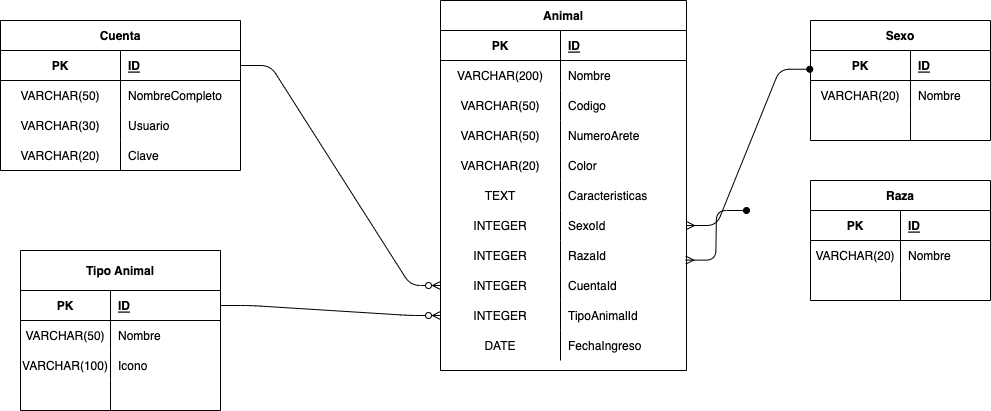

The diagram above was exported from draw.io. Its source (the exported page's mxGraphModel, read from the mxfile embedded in the PNG):
<mxGraphModel dx="749" dy="546" grid="1" gridSize="10" guides="1" tooltips="1" connect="1" arrows="1" fold="1" page="1" pageScale="1" pageWidth="827" pageHeight="1169" math="0" shadow="0">
  <root>
    <mxCell id="0" />
    <mxCell id="1" parent="0" />
    <mxCell id="7" value="Cuenta" style="shape=table;startSize=30;container=1;collapsible=1;childLayout=tableLayout;fixedRows=1;rowLines=0;fontStyle=1;align=center;resizeLast=1;" parent="1" vertex="1">
      <mxGeometry x="30" y="60" width="240" height="150" as="geometry" />
    </mxCell>
    <mxCell id="8" value="" style="shape=tableRow;horizontal=0;startSize=0;swimlaneHead=0;swimlaneBody=0;fillColor=none;collapsible=0;dropTarget=0;points=[[0,0.5],[1,0.5]];portConstraint=eastwest;top=0;left=0;right=0;bottom=1;" parent="7" vertex="1">
      <mxGeometry y="30" width="240" height="30" as="geometry" />
    </mxCell>
    <mxCell id="9" value="PK" style="shape=partialRectangle;connectable=0;fillColor=none;top=0;left=0;bottom=0;right=0;fontStyle=1;overflow=hidden;" parent="8" vertex="1">
      <mxGeometry width="120" height="30" as="geometry">
        <mxRectangle width="120" height="30" as="alternateBounds" />
      </mxGeometry>
    </mxCell>
    <mxCell id="10" value="ID" style="shape=partialRectangle;connectable=0;fillColor=none;top=0;left=0;bottom=0;right=0;align=left;spacingLeft=6;fontStyle=5;overflow=hidden;" parent="8" vertex="1">
      <mxGeometry x="120" width="120" height="30" as="geometry">
        <mxRectangle width="120" height="30" as="alternateBounds" />
      </mxGeometry>
    </mxCell>
    <mxCell id="11" value="" style="shape=tableRow;horizontal=0;startSize=0;swimlaneHead=0;swimlaneBody=0;fillColor=none;collapsible=0;dropTarget=0;points=[[0,0.5],[1,0.5]];portConstraint=eastwest;top=0;left=0;right=0;bottom=0;" parent="7" vertex="1">
      <mxGeometry y="60" width="240" height="30" as="geometry" />
    </mxCell>
    <mxCell id="12" value="VARCHAR(50)" style="shape=partialRectangle;connectable=0;fillColor=none;top=0;left=0;bottom=0;right=0;editable=1;overflow=hidden;" parent="11" vertex="1">
      <mxGeometry width="120" height="30" as="geometry">
        <mxRectangle width="120" height="30" as="alternateBounds" />
      </mxGeometry>
    </mxCell>
    <mxCell id="13" value="NombreCompleto" style="shape=partialRectangle;connectable=0;fillColor=none;top=0;left=0;bottom=0;right=0;align=left;spacingLeft=6;overflow=hidden;" parent="11" vertex="1">
      <mxGeometry x="120" width="120" height="30" as="geometry">
        <mxRectangle width="120" height="30" as="alternateBounds" />
      </mxGeometry>
    </mxCell>
    <mxCell id="14" value="" style="shape=tableRow;horizontal=0;startSize=0;swimlaneHead=0;swimlaneBody=0;fillColor=none;collapsible=0;dropTarget=0;points=[[0,0.5],[1,0.5]];portConstraint=eastwest;top=0;left=0;right=0;bottom=0;" parent="7" vertex="1">
      <mxGeometry y="90" width="240" height="30" as="geometry" />
    </mxCell>
    <mxCell id="15" value="VARCHAR(30)" style="shape=partialRectangle;connectable=0;fillColor=none;top=0;left=0;bottom=0;right=0;editable=1;overflow=hidden;" parent="14" vertex="1">
      <mxGeometry width="120" height="30" as="geometry">
        <mxRectangle width="120" height="30" as="alternateBounds" />
      </mxGeometry>
    </mxCell>
    <mxCell id="16" value="Usuario" style="shape=partialRectangle;connectable=0;fillColor=none;top=0;left=0;bottom=0;right=0;align=left;spacingLeft=6;overflow=hidden;" parent="14" vertex="1">
      <mxGeometry x="120" width="120" height="30" as="geometry">
        <mxRectangle width="120" height="30" as="alternateBounds" />
      </mxGeometry>
    </mxCell>
    <mxCell id="17" value="" style="shape=tableRow;horizontal=0;startSize=0;swimlaneHead=0;swimlaneBody=0;fillColor=none;collapsible=0;dropTarget=0;points=[[0,0.5],[1,0.5]];portConstraint=eastwest;top=0;left=0;right=0;bottom=0;" parent="7" vertex="1">
      <mxGeometry y="120" width="240" height="30" as="geometry" />
    </mxCell>
    <mxCell id="18" value="VARCHAR(20)" style="shape=partialRectangle;connectable=0;fillColor=none;top=0;left=0;bottom=0;right=0;editable=1;overflow=hidden;" parent="17" vertex="1">
      <mxGeometry width="120" height="30" as="geometry">
        <mxRectangle width="120" height="30" as="alternateBounds" />
      </mxGeometry>
    </mxCell>
    <mxCell id="19" value="Clave" style="shape=partialRectangle;connectable=0;fillColor=none;top=0;left=0;bottom=0;right=0;align=left;spacingLeft=6;overflow=hidden;" parent="17" vertex="1">
      <mxGeometry x="120" width="120" height="30" as="geometry">
        <mxRectangle width="120" height="30" as="alternateBounds" />
      </mxGeometry>
    </mxCell>
    <mxCell id="20" value="Tipo Animal" style="shape=table;startSize=40;container=1;collapsible=1;childLayout=tableLayout;fixedRows=1;rowLines=0;fontStyle=1;align=center;resizeLast=1;" parent="1" vertex="1">
      <mxGeometry x="50" y="290" width="200" height="160" as="geometry" />
    </mxCell>
    <mxCell id="21" value="" style="shape=tableRow;horizontal=0;startSize=0;swimlaneHead=0;swimlaneBody=0;fillColor=none;collapsible=0;dropTarget=0;points=[[0,0.5],[1,0.5]];portConstraint=eastwest;top=0;left=0;right=0;bottom=1;" parent="20" vertex="1">
      <mxGeometry y="40" width="200" height="30" as="geometry" />
    </mxCell>
    <mxCell id="22" value="PK" style="shape=partialRectangle;connectable=0;fillColor=none;top=0;left=0;bottom=0;right=0;fontStyle=1;overflow=hidden;" parent="21" vertex="1">
      <mxGeometry width="90" height="30" as="geometry">
        <mxRectangle width="90" height="30" as="alternateBounds" />
      </mxGeometry>
    </mxCell>
    <mxCell id="23" value="ID" style="shape=partialRectangle;connectable=0;fillColor=none;top=0;left=0;bottom=0;right=0;align=left;spacingLeft=6;fontStyle=5;overflow=hidden;" parent="21" vertex="1">
      <mxGeometry x="90" width="110" height="30" as="geometry">
        <mxRectangle width="110" height="30" as="alternateBounds" />
      </mxGeometry>
    </mxCell>
    <mxCell id="24" value="" style="shape=tableRow;horizontal=0;startSize=0;swimlaneHead=0;swimlaneBody=0;fillColor=none;collapsible=0;dropTarget=0;points=[[0,0.5],[1,0.5]];portConstraint=eastwest;top=0;left=0;right=0;bottom=0;" parent="20" vertex="1">
      <mxGeometry y="70" width="200" height="30" as="geometry" />
    </mxCell>
    <mxCell id="25" value="VARCHAR(50)" style="shape=partialRectangle;connectable=0;fillColor=none;top=0;left=0;bottom=0;right=0;editable=1;overflow=hidden;" parent="24" vertex="1">
      <mxGeometry width="90" height="30" as="geometry">
        <mxRectangle width="90" height="30" as="alternateBounds" />
      </mxGeometry>
    </mxCell>
    <mxCell id="26" value="Nombre" style="shape=partialRectangle;connectable=0;fillColor=none;top=0;left=0;bottom=0;right=0;align=left;spacingLeft=6;overflow=hidden;" parent="24" vertex="1">
      <mxGeometry x="90" width="110" height="30" as="geometry">
        <mxRectangle width="110" height="30" as="alternateBounds" />
      </mxGeometry>
    </mxCell>
    <mxCell id="27" value="" style="shape=tableRow;horizontal=0;startSize=0;swimlaneHead=0;swimlaneBody=0;fillColor=none;collapsible=0;dropTarget=0;points=[[0,0.5],[1,0.5]];portConstraint=eastwest;top=0;left=0;right=0;bottom=0;" parent="20" vertex="1">
      <mxGeometry y="100" width="200" height="30" as="geometry" />
    </mxCell>
    <mxCell id="28" value="VARCHAR(100)" style="shape=partialRectangle;connectable=0;fillColor=none;top=0;left=0;bottom=0;right=0;editable=1;overflow=hidden;" parent="27" vertex="1">
      <mxGeometry width="90" height="30" as="geometry">
        <mxRectangle width="90" height="30" as="alternateBounds" />
      </mxGeometry>
    </mxCell>
    <mxCell id="29" value="Icono" style="shape=partialRectangle;connectable=0;fillColor=none;top=0;left=0;bottom=0;right=0;align=left;spacingLeft=6;overflow=hidden;" parent="27" vertex="1">
      <mxGeometry x="90" width="110" height="30" as="geometry">
        <mxRectangle width="110" height="30" as="alternateBounds" />
      </mxGeometry>
    </mxCell>
    <mxCell id="30" value="" style="shape=tableRow;horizontal=0;startSize=0;swimlaneHead=0;swimlaneBody=0;fillColor=none;collapsible=0;dropTarget=0;points=[[0,0.5],[1,0.5]];portConstraint=eastwest;top=0;left=0;right=0;bottom=0;" parent="20" vertex="1">
      <mxGeometry y="130" width="200" height="30" as="geometry" />
    </mxCell>
    <mxCell id="31" value="" style="shape=partialRectangle;connectable=0;fillColor=none;top=0;left=0;bottom=0;right=0;editable=1;overflow=hidden;" parent="30" vertex="1">
      <mxGeometry width="90" height="30" as="geometry">
        <mxRectangle width="90" height="30" as="alternateBounds" />
      </mxGeometry>
    </mxCell>
    <mxCell id="32" value="" style="shape=partialRectangle;connectable=0;fillColor=none;top=0;left=0;bottom=0;right=0;align=left;spacingLeft=6;overflow=hidden;" parent="30" vertex="1">
      <mxGeometry x="90" width="110" height="30" as="geometry">
        <mxRectangle width="110" height="30" as="alternateBounds" />
      </mxGeometry>
    </mxCell>
    <mxCell id="33" value="Animal" style="shape=table;startSize=30;container=1;collapsible=1;childLayout=tableLayout;fixedRows=1;rowLines=0;fontStyle=1;align=center;resizeLast=1;" parent="1" vertex="1">
      <mxGeometry x="470" y="40" width="246" height="370" as="geometry" />
    </mxCell>
    <mxCell id="34" value="" style="shape=tableRow;horizontal=0;startSize=0;swimlaneHead=0;swimlaneBody=0;fillColor=none;collapsible=0;dropTarget=0;points=[[0,0.5],[1,0.5]];portConstraint=eastwest;top=0;left=0;right=0;bottom=1;" parent="33" vertex="1">
      <mxGeometry y="30" width="246" height="30" as="geometry" />
    </mxCell>
    <mxCell id="35" value="PK" style="shape=partialRectangle;connectable=0;fillColor=none;top=0;left=0;bottom=0;right=0;fontStyle=1;overflow=hidden;" parent="34" vertex="1">
      <mxGeometry width="120.00000000000023" height="30" as="geometry">
        <mxRectangle width="120.00000000000023" height="30" as="alternateBounds" />
      </mxGeometry>
    </mxCell>
    <mxCell id="36" value="ID" style="shape=partialRectangle;connectable=0;fillColor=none;top=0;left=0;bottom=0;right=0;align=left;spacingLeft=6;fontStyle=5;overflow=hidden;" parent="34" vertex="1">
      <mxGeometry x="120.00000000000023" width="125.99999999999977" height="30" as="geometry">
        <mxRectangle width="125.99999999999977" height="30" as="alternateBounds" />
      </mxGeometry>
    </mxCell>
    <mxCell id="37" value="" style="shape=tableRow;horizontal=0;startSize=0;swimlaneHead=0;swimlaneBody=0;fillColor=none;collapsible=0;dropTarget=0;points=[[0,0.5],[1,0.5]];portConstraint=eastwest;top=0;left=0;right=0;bottom=0;" parent="33" vertex="1">
      <mxGeometry y="60" width="246" height="30" as="geometry" />
    </mxCell>
    <mxCell id="38" value="VARCHAR(200)" style="shape=partialRectangle;connectable=0;fillColor=none;top=0;left=0;bottom=0;right=0;editable=1;overflow=hidden;" parent="37" vertex="1">
      <mxGeometry width="120.00000000000023" height="30" as="geometry">
        <mxRectangle width="120.00000000000023" height="30" as="alternateBounds" />
      </mxGeometry>
    </mxCell>
    <mxCell id="39" value="Nombre" style="shape=partialRectangle;connectable=0;fillColor=none;top=0;left=0;bottom=0;right=0;align=left;spacingLeft=6;overflow=hidden;" parent="37" vertex="1">
      <mxGeometry x="120.00000000000023" width="125.99999999999977" height="30" as="geometry">
        <mxRectangle width="125.99999999999977" height="30" as="alternateBounds" />
      </mxGeometry>
    </mxCell>
    <mxCell id="40" value="" style="shape=tableRow;horizontal=0;startSize=0;swimlaneHead=0;swimlaneBody=0;fillColor=none;collapsible=0;dropTarget=0;points=[[0,0.5],[1,0.5]];portConstraint=eastwest;top=0;left=0;right=0;bottom=0;" parent="33" vertex="1">
      <mxGeometry y="90" width="246" height="30" as="geometry" />
    </mxCell>
    <mxCell id="41" value="VARCHAR(50)" style="shape=partialRectangle;connectable=0;fillColor=none;top=0;left=0;bottom=0;right=0;editable=1;overflow=hidden;" parent="40" vertex="1">
      <mxGeometry width="120.00000000000023" height="30" as="geometry">
        <mxRectangle width="120.00000000000023" height="30" as="alternateBounds" />
      </mxGeometry>
    </mxCell>
    <mxCell id="42" value="Codigo" style="shape=partialRectangle;connectable=0;fillColor=none;top=0;left=0;bottom=0;right=0;align=left;spacingLeft=6;overflow=hidden;" parent="40" vertex="1">
      <mxGeometry x="120.00000000000023" width="125.99999999999977" height="30" as="geometry">
        <mxRectangle width="125.99999999999977" height="30" as="alternateBounds" />
      </mxGeometry>
    </mxCell>
    <mxCell id="43" value="" style="shape=tableRow;horizontal=0;startSize=0;swimlaneHead=0;swimlaneBody=0;fillColor=none;collapsible=0;dropTarget=0;points=[[0,0.5],[1,0.5]];portConstraint=eastwest;top=0;left=0;right=0;bottom=0;" parent="33" vertex="1">
      <mxGeometry y="120" width="246" height="30" as="geometry" />
    </mxCell>
    <mxCell id="44" value="VARCHAR(50)" style="shape=partialRectangle;connectable=0;fillColor=none;top=0;left=0;bottom=0;right=0;editable=1;overflow=hidden;" parent="43" vertex="1">
      <mxGeometry width="120.00000000000023" height="30" as="geometry">
        <mxRectangle width="120.00000000000023" height="30" as="alternateBounds" />
      </mxGeometry>
    </mxCell>
    <mxCell id="45" value="NumeroArete" style="shape=partialRectangle;connectable=0;fillColor=none;top=0;left=0;bottom=0;right=0;align=left;spacingLeft=6;overflow=hidden;" parent="43" vertex="1">
      <mxGeometry x="120.00000000000023" width="125.99999999999977" height="30" as="geometry">
        <mxRectangle width="125.99999999999977" height="30" as="alternateBounds" />
      </mxGeometry>
    </mxCell>
    <mxCell id="50" value="" style="shape=tableRow;horizontal=0;startSize=0;swimlaneHead=0;swimlaneBody=0;fillColor=none;collapsible=0;dropTarget=0;points=[[0,0.5],[1,0.5]];portConstraint=eastwest;top=0;left=0;right=0;bottom=0;" parent="33" vertex="1">
      <mxGeometry y="150" width="246" height="30" as="geometry" />
    </mxCell>
    <mxCell id="51" value="VARCHAR(20)" style="shape=partialRectangle;connectable=0;fillColor=none;top=0;left=0;bottom=0;right=0;editable=1;overflow=hidden;" parent="50" vertex="1">
      <mxGeometry width="120.00000000000023" height="30" as="geometry">
        <mxRectangle width="120.00000000000023" height="30" as="alternateBounds" />
      </mxGeometry>
    </mxCell>
    <mxCell id="52" value="Color" style="shape=partialRectangle;connectable=0;fillColor=none;top=0;left=0;bottom=0;right=0;align=left;spacingLeft=6;overflow=hidden;" parent="50" vertex="1">
      <mxGeometry x="120.00000000000023" width="125.99999999999977" height="30" as="geometry">
        <mxRectangle width="125.99999999999977" height="30" as="alternateBounds" />
      </mxGeometry>
    </mxCell>
    <mxCell id="53" value="" style="shape=tableRow;horizontal=0;startSize=0;swimlaneHead=0;swimlaneBody=0;fillColor=none;collapsible=0;dropTarget=0;points=[[0,0.5],[1,0.5]];portConstraint=eastwest;top=0;left=0;right=0;bottom=0;" parent="33" vertex="1">
      <mxGeometry y="180" width="246" height="30" as="geometry" />
    </mxCell>
    <mxCell id="54" value="TEXT" style="shape=partialRectangle;connectable=0;fillColor=none;top=0;left=0;bottom=0;right=0;editable=1;overflow=hidden;" parent="53" vertex="1">
      <mxGeometry width="120.00000000000023" height="30" as="geometry">
        <mxRectangle width="120.00000000000023" height="30" as="alternateBounds" />
      </mxGeometry>
    </mxCell>
    <mxCell id="55" value="Caracteristicas" style="shape=partialRectangle;connectable=0;fillColor=none;top=0;left=0;bottom=0;right=0;align=left;spacingLeft=6;overflow=hidden;" parent="53" vertex="1">
      <mxGeometry x="120.00000000000023" width="125.99999999999977" height="30" as="geometry">
        <mxRectangle width="125.99999999999977" height="30" as="alternateBounds" />
      </mxGeometry>
    </mxCell>
    <mxCell id="56" value="" style="shape=tableRow;horizontal=0;startSize=0;swimlaneHead=0;swimlaneBody=0;fillColor=none;collapsible=0;dropTarget=0;points=[[0,0.5],[1,0.5]];portConstraint=eastwest;top=0;left=0;right=0;bottom=0;" parent="33" vertex="1">
      <mxGeometry y="210" width="246" height="30" as="geometry" />
    </mxCell>
    <mxCell id="57" value="INTEGER" style="shape=partialRectangle;connectable=0;fillColor=none;top=0;left=0;bottom=0;right=0;editable=1;overflow=hidden;" parent="56" vertex="1">
      <mxGeometry width="120.00000000000023" height="30" as="geometry">
        <mxRectangle width="120.00000000000023" height="30" as="alternateBounds" />
      </mxGeometry>
    </mxCell>
    <mxCell id="58" value="SexoId" style="shape=partialRectangle;connectable=0;fillColor=none;top=0;left=0;bottom=0;right=0;align=left;spacingLeft=6;overflow=hidden;" parent="56" vertex="1">
      <mxGeometry x="120.00000000000023" width="125.99999999999977" height="30" as="geometry">
        <mxRectangle width="125.99999999999977" height="30" as="alternateBounds" />
      </mxGeometry>
    </mxCell>
    <mxCell id="59" value="" style="shape=tableRow;horizontal=0;startSize=0;swimlaneHead=0;swimlaneBody=0;fillColor=none;collapsible=0;dropTarget=0;points=[[0,0.5],[1,0.5]];portConstraint=eastwest;top=0;left=0;right=0;bottom=0;" parent="33" vertex="1">
      <mxGeometry y="240" width="246" height="30" as="geometry" />
    </mxCell>
    <mxCell id="60" value="INTEGER" style="shape=partialRectangle;connectable=0;fillColor=none;top=0;left=0;bottom=0;right=0;editable=1;overflow=hidden;" parent="59" vertex="1">
      <mxGeometry width="120.00000000000023" height="30" as="geometry">
        <mxRectangle width="120.00000000000023" height="30" as="alternateBounds" />
      </mxGeometry>
    </mxCell>
    <mxCell id="61" value="RazaId" style="shape=partialRectangle;connectable=0;fillColor=none;top=0;left=0;bottom=0;right=0;align=left;spacingLeft=6;overflow=hidden;" parent="59" vertex="1">
      <mxGeometry x="120.00000000000023" width="125.99999999999977" height="30" as="geometry">
        <mxRectangle width="125.99999999999977" height="30" as="alternateBounds" />
      </mxGeometry>
    </mxCell>
    <mxCell id="64" value="" style="shape=tableRow;horizontal=0;startSize=0;swimlaneHead=0;swimlaneBody=0;fillColor=none;collapsible=0;dropTarget=0;points=[[0,0.5],[1,0.5]];portConstraint=eastwest;top=0;left=0;right=0;bottom=0;" parent="33" vertex="1">
      <mxGeometry y="270" width="246" height="30" as="geometry" />
    </mxCell>
    <mxCell id="65" value="INTEGER" style="shape=partialRectangle;connectable=0;fillColor=none;top=0;left=0;bottom=0;right=0;editable=1;overflow=hidden;" parent="64" vertex="1">
      <mxGeometry width="120.00000000000023" height="30" as="geometry">
        <mxRectangle width="120.00000000000023" height="30" as="alternateBounds" />
      </mxGeometry>
    </mxCell>
    <mxCell id="66" value="CuentaId" style="shape=partialRectangle;connectable=0;fillColor=none;top=0;left=0;bottom=0;right=0;align=left;spacingLeft=6;overflow=hidden;" parent="64" vertex="1">
      <mxGeometry x="120.00000000000023" width="125.99999999999977" height="30" as="geometry">
        <mxRectangle width="125.99999999999977" height="30" as="alternateBounds" />
      </mxGeometry>
    </mxCell>
    <mxCell id="67" value="" style="shape=tableRow;horizontal=0;startSize=0;swimlaneHead=0;swimlaneBody=0;fillColor=none;collapsible=0;dropTarget=0;points=[[0,0.5],[1,0.5]];portConstraint=eastwest;top=0;left=0;right=0;bottom=0;" parent="33" vertex="1">
      <mxGeometry y="300" width="246" height="30" as="geometry" />
    </mxCell>
    <mxCell id="68" value="INTEGER" style="shape=partialRectangle;connectable=0;fillColor=none;top=0;left=0;bottom=0;right=0;editable=1;overflow=hidden;" parent="67" vertex="1">
      <mxGeometry width="120.00000000000023" height="30" as="geometry">
        <mxRectangle width="120.00000000000023" height="30" as="alternateBounds" />
      </mxGeometry>
    </mxCell>
    <mxCell id="69" value="TipoAnimalId" style="shape=partialRectangle;connectable=0;fillColor=none;top=0;left=0;bottom=0;right=0;align=left;spacingLeft=6;overflow=hidden;" parent="67" vertex="1">
      <mxGeometry x="120.00000000000023" width="125.99999999999977" height="30" as="geometry">
        <mxRectangle width="125.99999999999977" height="30" as="alternateBounds" />
      </mxGeometry>
    </mxCell>
    <mxCell id="145" value="" style="shape=tableRow;horizontal=0;startSize=0;swimlaneHead=0;swimlaneBody=0;fillColor=none;collapsible=0;dropTarget=0;points=[[0,0.5],[1,0.5]];portConstraint=eastwest;top=0;left=0;right=0;bottom=0;" parent="33" vertex="1">
      <mxGeometry y="330" width="246" height="30" as="geometry" />
    </mxCell>
    <mxCell id="146" value="DATE" style="shape=partialRectangle;connectable=0;fillColor=none;top=0;left=0;bottom=0;right=0;editable=1;overflow=hidden;" parent="145" vertex="1">
      <mxGeometry width="120.00000000000023" height="30" as="geometry">
        <mxRectangle width="120.00000000000023" height="30" as="alternateBounds" />
      </mxGeometry>
    </mxCell>
    <mxCell id="147" value="FechaIngreso" style="shape=partialRectangle;connectable=0;fillColor=none;top=0;left=0;bottom=0;right=0;align=left;spacingLeft=6;overflow=hidden;" parent="145" vertex="1">
      <mxGeometry x="120.00000000000023" width="125.99999999999977" height="30" as="geometry">
        <mxRectangle width="125.99999999999977" height="30" as="alternateBounds" />
      </mxGeometry>
    </mxCell>
    <mxCell id="71" value="" style="edgeStyle=entityRelationEdgeStyle;fontSize=12;html=1;endArrow=ERzeroToMany;endFill=1;exitX=1;exitY=0.5;exitDx=0;exitDy=0;entryX=0;entryY=0.5;entryDx=0;entryDy=0;" parent="1" source="21" target="67" edge="1">
      <mxGeometry width="100" height="100" relative="1" as="geometry">
        <mxPoint x="330" y="350" as="sourcePoint" />
        <mxPoint x="430" y="250" as="targetPoint" />
      </mxGeometry>
    </mxCell>
    <mxCell id="72" value="" style="edgeStyle=entityRelationEdgeStyle;fontSize=12;html=1;endArrow=ERzeroToMany;endFill=1;exitX=1;exitY=0.5;exitDx=0;exitDy=0;entryX=0;entryY=0.5;entryDx=0;entryDy=0;" parent="1" source="8" target="64" edge="1">
      <mxGeometry width="100" height="100" relative="1" as="geometry">
        <mxPoint x="260" y="170" as="sourcePoint" />
        <mxPoint x="350" y="250" as="targetPoint" />
      </mxGeometry>
    </mxCell>
    <mxCell id="86" value="Sexo" style="shape=table;startSize=30;container=1;collapsible=1;childLayout=tableLayout;fixedRows=1;rowLines=0;fontStyle=1;align=center;resizeLast=1;" parent="1" vertex="1">
      <mxGeometry x="840" y="60" width="180" height="120" as="geometry" />
    </mxCell>
    <mxCell id="87" value="" style="shape=tableRow;horizontal=0;startSize=0;swimlaneHead=0;swimlaneBody=0;fillColor=none;collapsible=0;dropTarget=0;points=[[0,0.5],[1,0.5]];portConstraint=eastwest;top=0;left=0;right=0;bottom=1;" parent="86" vertex="1">
      <mxGeometry y="30" width="180" height="30" as="geometry" />
    </mxCell>
    <mxCell id="88" value="PK" style="shape=partialRectangle;connectable=0;fillColor=none;top=0;left=0;bottom=0;right=0;fontStyle=1;overflow=hidden;" parent="87" vertex="1">
      <mxGeometry width="100.00000000000023" height="30" as="geometry">
        <mxRectangle width="100.00000000000023" height="30" as="alternateBounds" />
      </mxGeometry>
    </mxCell>
    <mxCell id="89" value="ID" style="shape=partialRectangle;connectable=0;fillColor=none;top=0;left=0;bottom=0;right=0;align=left;spacingLeft=6;fontStyle=5;overflow=hidden;" parent="87" vertex="1">
      <mxGeometry x="100.00000000000023" width="79.99999999999977" height="30" as="geometry">
        <mxRectangle width="79.99999999999977" height="30" as="alternateBounds" />
      </mxGeometry>
    </mxCell>
    <mxCell id="90" value="" style="shape=tableRow;horizontal=0;startSize=0;swimlaneHead=0;swimlaneBody=0;fillColor=none;collapsible=0;dropTarget=0;points=[[0,0.5],[1,0.5]];portConstraint=eastwest;top=0;left=0;right=0;bottom=0;" parent="86" vertex="1">
      <mxGeometry y="60" width="180" height="30" as="geometry" />
    </mxCell>
    <mxCell id="91" value="VARCHAR(20)" style="shape=partialRectangle;connectable=0;fillColor=none;top=0;left=0;bottom=0;right=0;editable=1;overflow=hidden;" parent="90" vertex="1">
      <mxGeometry width="100.00000000000023" height="30" as="geometry">
        <mxRectangle width="100.00000000000023" height="30" as="alternateBounds" />
      </mxGeometry>
    </mxCell>
    <mxCell id="92" value="Nombre" style="shape=partialRectangle;connectable=0;fillColor=none;top=0;left=0;bottom=0;right=0;align=left;spacingLeft=6;overflow=hidden;" parent="90" vertex="1">
      <mxGeometry x="100.00000000000023" width="79.99999999999977" height="30" as="geometry">
        <mxRectangle width="79.99999999999977" height="30" as="alternateBounds" />
      </mxGeometry>
    </mxCell>
    <mxCell id="96" value="" style="shape=tableRow;horizontal=0;startSize=0;swimlaneHead=0;swimlaneBody=0;fillColor=none;collapsible=0;dropTarget=0;points=[[0,0.5],[1,0.5]];portConstraint=eastwest;top=0;left=0;right=0;bottom=0;" parent="86" vertex="1">
      <mxGeometry y="90" width="180" height="30" as="geometry" />
    </mxCell>
    <mxCell id="97" value="" style="shape=partialRectangle;connectable=0;fillColor=none;top=0;left=0;bottom=0;right=0;editable=1;overflow=hidden;" parent="96" vertex="1">
      <mxGeometry width="100.00000000000023" height="30" as="geometry">
        <mxRectangle width="100.00000000000023" height="30" as="alternateBounds" />
      </mxGeometry>
    </mxCell>
    <mxCell id="98" value="" style="shape=partialRectangle;connectable=0;fillColor=none;top=0;left=0;bottom=0;right=0;align=left;spacingLeft=6;overflow=hidden;" parent="96" vertex="1">
      <mxGeometry x="100.00000000000023" width="79.99999999999977" height="30" as="geometry">
        <mxRectangle width="79.99999999999977" height="30" as="alternateBounds" />
      </mxGeometry>
    </mxCell>
    <mxCell id="125" value="Raza" style="shape=table;startSize=30;container=1;collapsible=1;childLayout=tableLayout;fixedRows=1;rowLines=0;fontStyle=1;align=center;resizeLast=1;" parent="1" vertex="1">
      <mxGeometry x="840" y="220" width="180" height="120" as="geometry" />
    </mxCell>
    <mxCell id="126" value="" style="shape=tableRow;horizontal=0;startSize=0;swimlaneHead=0;swimlaneBody=0;fillColor=none;collapsible=0;dropTarget=0;points=[[0,0.5],[1,0.5]];portConstraint=eastwest;top=0;left=0;right=0;bottom=1;" parent="125" vertex="1">
      <mxGeometry y="30" width="180" height="30" as="geometry" />
    </mxCell>
    <mxCell id="127" value="PK" style="shape=partialRectangle;connectable=0;fillColor=none;top=0;left=0;bottom=0;right=0;fontStyle=1;overflow=hidden;" parent="126" vertex="1">
      <mxGeometry width="90.00000000000023" height="30" as="geometry">
        <mxRectangle width="90.00000000000023" height="30" as="alternateBounds" />
      </mxGeometry>
    </mxCell>
    <mxCell id="128" value="ID" style="shape=partialRectangle;connectable=0;fillColor=none;top=0;left=0;bottom=0;right=0;align=left;spacingLeft=6;fontStyle=5;overflow=hidden;" parent="126" vertex="1">
      <mxGeometry x="90.00000000000023" width="89.99999999999977" height="30" as="geometry">
        <mxRectangle width="89.99999999999977" height="30" as="alternateBounds" />
      </mxGeometry>
    </mxCell>
    <mxCell id="129" value="" style="shape=tableRow;horizontal=0;startSize=0;swimlaneHead=0;swimlaneBody=0;fillColor=none;collapsible=0;dropTarget=0;points=[[0,0.5],[1,0.5]];portConstraint=eastwest;top=0;left=0;right=0;bottom=0;" parent="125" vertex="1">
      <mxGeometry y="60" width="180" height="30" as="geometry" />
    </mxCell>
    <mxCell id="130" value="VARCHAR(20)" style="shape=partialRectangle;connectable=0;fillColor=none;top=0;left=0;bottom=0;right=0;editable=1;overflow=hidden;" parent="129" vertex="1">
      <mxGeometry width="90.00000000000023" height="30" as="geometry">
        <mxRectangle width="90.00000000000023" height="30" as="alternateBounds" />
      </mxGeometry>
    </mxCell>
    <mxCell id="131" value="Nombre" style="shape=partialRectangle;connectable=0;fillColor=none;top=0;left=0;bottom=0;right=0;align=left;spacingLeft=6;overflow=hidden;" parent="129" vertex="1">
      <mxGeometry x="90.00000000000023" width="89.99999999999977" height="30" as="geometry">
        <mxRectangle width="89.99999999999977" height="30" as="alternateBounds" />
      </mxGeometry>
    </mxCell>
    <mxCell id="132" value="" style="shape=tableRow;horizontal=0;startSize=0;swimlaneHead=0;swimlaneBody=0;fillColor=none;collapsible=0;dropTarget=0;points=[[0,0.5],[1,0.5]];portConstraint=eastwest;top=0;left=0;right=0;bottom=0;" parent="125" vertex="1">
      <mxGeometry y="90" width="180" height="30" as="geometry" />
    </mxCell>
    <mxCell id="133" value="" style="shape=partialRectangle;connectable=0;fillColor=none;top=0;left=0;bottom=0;right=0;editable=1;overflow=hidden;" parent="132" vertex="1">
      <mxGeometry width="90.00000000000023" height="30" as="geometry">
        <mxRectangle width="90.00000000000023" height="30" as="alternateBounds" />
      </mxGeometry>
    </mxCell>
    <mxCell id="134" value="" style="shape=partialRectangle;connectable=0;fillColor=none;top=0;left=0;bottom=0;right=0;align=left;spacingLeft=6;overflow=hidden;" parent="132" vertex="1">
      <mxGeometry x="90.00000000000023" width="89.99999999999977" height="30" as="geometry">
        <mxRectangle width="89.99999999999977" height="30" as="alternateBounds" />
      </mxGeometry>
    </mxCell>
    <mxCell id="137" value="" style="edgeStyle=entityRelationEdgeStyle;fontSize=12;html=1;endArrow=oval;startArrow=ERmany;endFill=1;entryX=-0.004;entryY=0.625;entryDx=0;entryDy=0;entryPerimeter=0;" parent="1" source="56" target="87" edge="1">
      <mxGeometry width="100" height="100" relative="1" as="geometry">
        <mxPoint x="520" y="220" as="sourcePoint" />
        <mxPoint x="620" y="110" as="targetPoint" />
      </mxGeometry>
    </mxCell>
    <mxCell id="138" value="" style="edgeStyle=entityRelationEdgeStyle;fontSize=12;html=1;endArrow=oval;startArrow=ERmany;endFill=1;exitX=0.997;exitY=0.654;exitDx=0;exitDy=0;exitPerimeter=0;" parent="1" source="59" edge="1">
      <mxGeometry width="100" height="100" relative="1" as="geometry">
        <mxPoint x="676" y="350" as="sourcePoint" />
        <mxPoint x="776" y="250" as="targetPoint" />
      </mxGeometry>
    </mxCell>
  </root>
</mxGraphModel>